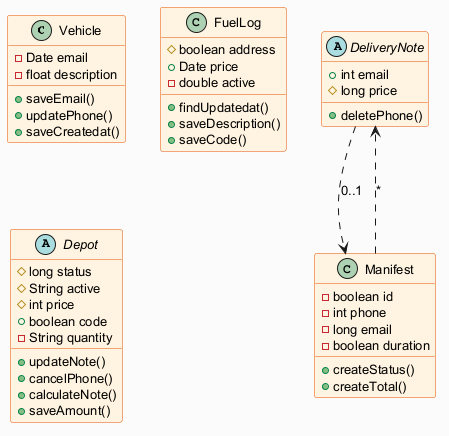

The diagram above was rendered by PlantUML. Its source (embedded in the PNG):
@startuml
skinparam backgroundColor #FAFAFA
skinparam classBackgroundColor #FFF3E0
skinparam classBorderColor #E65100
skinparam defaultFontSize 13
class Vehicle {
  -Date email
  -float description
  +saveEmail()
  +updatePhone()
  +saveCreatedat()
}
class FuelLog {
  #boolean address
  +Date price
  -double active
  +findUpdatedat()
  +saveDescription()
  +saveCode()
}
abstract class Depot {
  #long status
  #String active
  #int price
  +boolean code
  -String quantity
  +updateNote()
  +cancelPhone()
  +calculateNote()
  +saveAmount()
}
abstract class DeliveryNote {
  +int email
  #long price
  +deletePhone()
}
class Manifest {
  -boolean id
  -int phone
  -long email
  -boolean duration
  +createStatus()
  +createTotal()
}
DeliveryNote ..> Manifest : "0..1"
Manifest ..> DeliveryNote : "*"
@enduml